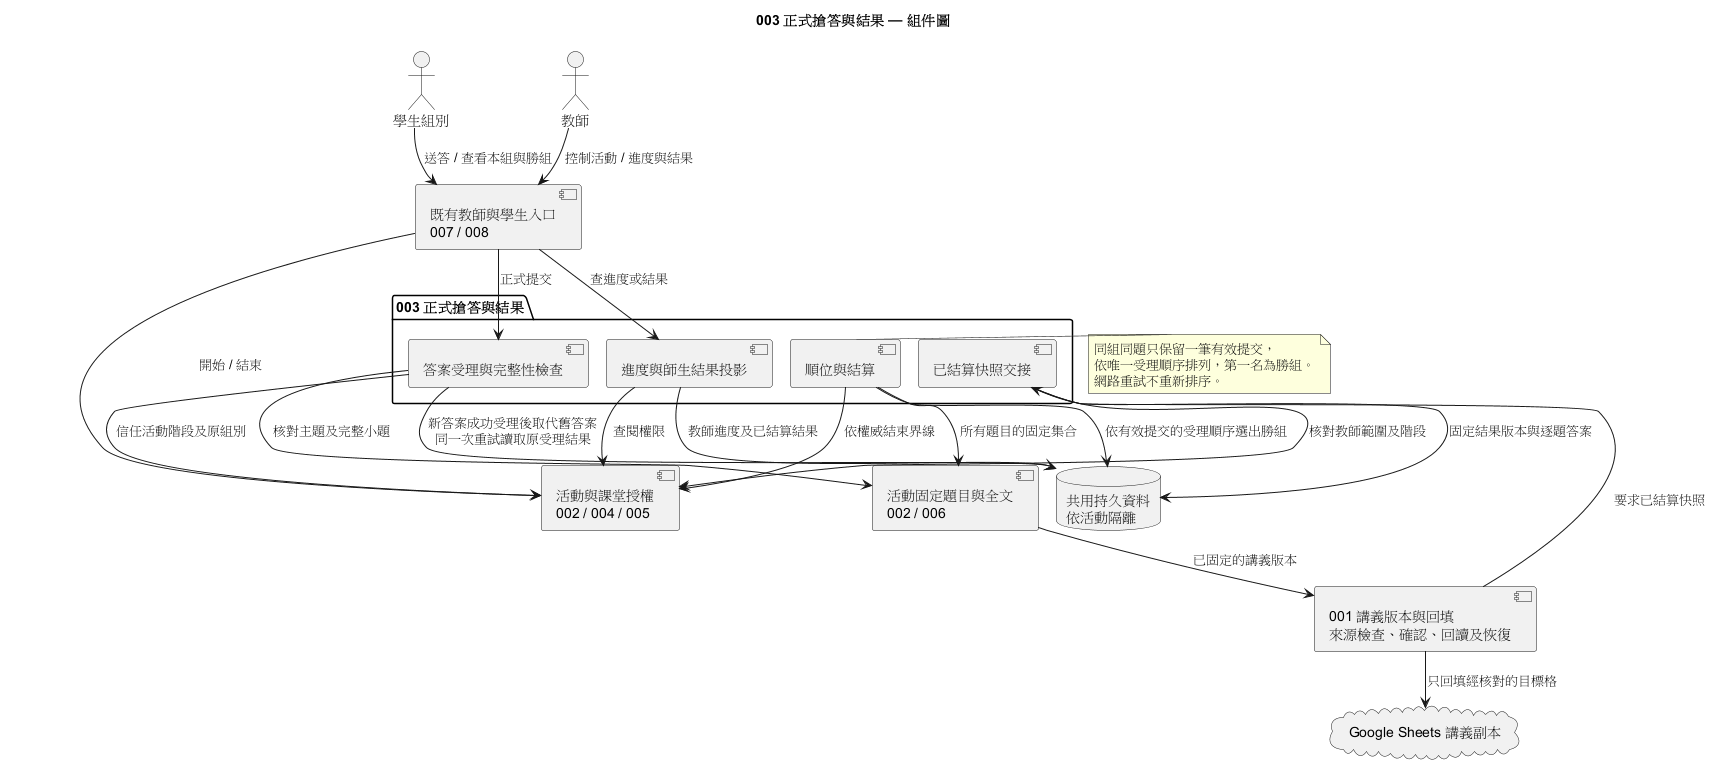

The diagram above was rendered by PlantUML. Its source (embedded in the PNG):
@startuml
!pragma layout smetana
title 003 正式搶答與結果 — 組件圖
actor "學生組別" as Student
actor "教師" as Teacher
component "既有教師與學生入口\n007 / 008" as UI
component "活動與課堂授權\n002 / 004 / 005" as Activities
component "活動固定題目與全文\n002 / 006" as CatalogRef
package "003 正式搶答與結果" {
  component "答案受理與完整性檢查" as Receive
  component "順位與結算" as Settle
  component "進度與師生結果投影" as View
  component "已結算快照交接" as Snapshot
}
database "共用持久資料\n依活動隔離" as Store
component "001 講義版本與回填\n來源檢查、確認、回讀及恢復" as Notes
cloud "Google Sheets 講義副本" as Sheets
Student --> UI : 送答 / 查看本組與勝組
Teacher --> UI : 控制活動 / 進度與結果
UI --> Activities : 開始 / 結束
UI --> Receive : 正式提交
UI --> View : 查進度或結果
Receive --> Activities : 信任活動階段及原組別
Receive --> CatalogRef : 核對主題及完整小題
CatalogRef --> Notes : 已固定的講義版本
Receive --> Store : 新答案成功受理後取代舊答案\n同一次重試讀取原受理結果
Settle --> Activities : 依權威結束界線
Settle --> CatalogRef : 所有題目的固定集合
Settle --> Store : 依有效提交的受理順序選出勝組
View --> Store : 教師進度及已結算結果
View --> Activities : 查閱權限
Notes --> Snapshot : 要求已結算快照
Snapshot --> Activities : 核對教師範圍及階段
Snapshot --> Store : 固定結果版本與逐題答案
Notes --> Sheets : 只回填經核對的目標格
note right of Settle
  同組同題只保留一筆有效提交，
  依唯一受理順序排列，第一名為勝組。
  網路重試不重新排序。
end note
@enduml